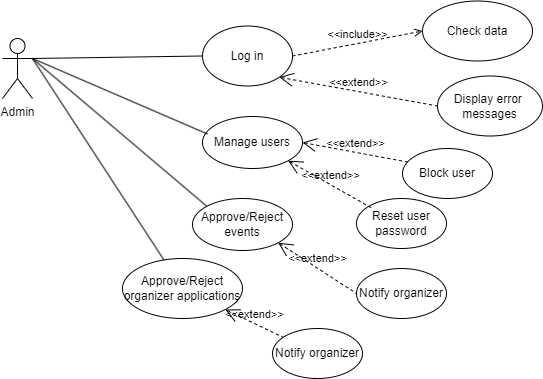

The diagram above was exported from draw.io. Its source (the exported page's mxGraphModel, read from the mxfile embedded in the PNG):
<mxGraphModel dx="1358" dy="595" grid="1" gridSize="10" guides="1" tooltips="1" connect="1" arrows="1" fold="1" page="1" pageScale="1" pageWidth="827" pageHeight="1169" math="0" shadow="0">
  <root>
    <mxCell id="0" />
    <mxCell id="1" parent="0" />
    <mxCell id="CZZWHOole7Vg5O_RGIOU-1" value="Admin" style="shape=umlActor;html=1;verticalLabelPosition=bottom;verticalAlign=top;align=center;" vertex="1" parent="1">
      <mxGeometry x="70" y="180" width="30" height="60" as="geometry" />
    </mxCell>
    <mxCell id="CZZWHOole7Vg5O_RGIOU-2" value="Log in" style="ellipse;whiteSpace=wrap;html=1;" vertex="1" parent="1">
      <mxGeometry x="270" y="167.5" width="90" height="60" as="geometry" />
    </mxCell>
    <mxCell id="CZZWHOole7Vg5O_RGIOU-3" value="Check data" style="ellipse;whiteSpace=wrap;html=1;" vertex="1" parent="1">
      <mxGeometry x="490" y="142.5" width="110" height="60" as="geometry" />
    </mxCell>
    <mxCell id="CZZWHOole7Vg5O_RGIOU-4" value="&amp;lt;&amp;lt;include&amp;gt;&amp;gt;" style="edgeStyle=none;html=1;endArrow=open;verticalAlign=bottom;dashed=1;labelBackgroundColor=none;rounded=0;exitX=1;exitY=0.5;exitDx=0;exitDy=0;entryX=0;entryY=0.5;entryDx=0;entryDy=0;" edge="1" parent="1" source="CZZWHOole7Vg5O_RGIOU-2" target="CZZWHOole7Vg5O_RGIOU-3">
      <mxGeometry width="160" relative="1" as="geometry">
        <mxPoint x="330" y="347.5" as="sourcePoint" />
        <mxPoint x="490" y="347.5" as="targetPoint" />
      </mxGeometry>
    </mxCell>
    <mxCell id="CZZWHOole7Vg5O_RGIOU-5" value="Display error&amp;nbsp;&lt;div&gt;messages&lt;/div&gt;" style="ellipse;whiteSpace=wrap;html=1;" vertex="1" parent="1">
      <mxGeometry x="505" y="217.5" width="105" height="60" as="geometry" />
    </mxCell>
    <mxCell id="CZZWHOole7Vg5O_RGIOU-6" value="&amp;lt;&amp;lt;extend&amp;gt;&amp;gt;" style="edgeStyle=none;html=1;startArrow=open;endArrow=none;startSize=12;verticalAlign=bottom;dashed=1;labelBackgroundColor=none;rounded=0;exitX=1;exitY=1;exitDx=0;exitDy=0;entryX=0;entryY=0.5;entryDx=0;entryDy=0;" edge="1" parent="1" source="CZZWHOole7Vg5O_RGIOU-2" target="CZZWHOole7Vg5O_RGIOU-5">
      <mxGeometry width="160" relative="1" as="geometry">
        <mxPoint x="350" y="357.5" as="sourcePoint" />
        <mxPoint x="510" y="357.5" as="targetPoint" />
      </mxGeometry>
    </mxCell>
    <mxCell id="CZZWHOole7Vg5O_RGIOU-7" value="" style="edgeStyle=none;html=1;endArrow=none;verticalAlign=bottom;rounded=0;exitX=1;exitY=0.3333333333333333;exitDx=0;exitDy=0;exitPerimeter=0;entryX=0;entryY=0.5;entryDx=0;entryDy=0;" edge="1" parent="1" source="CZZWHOole7Vg5O_RGIOU-1" target="CZZWHOole7Vg5O_RGIOU-2">
      <mxGeometry width="160" relative="1" as="geometry">
        <mxPoint x="140" y="200" as="sourcePoint" />
        <mxPoint x="300" y="200" as="targetPoint" />
      </mxGeometry>
    </mxCell>
    <mxCell id="CZZWHOole7Vg5O_RGIOU-8" value="Manage users" style="ellipse;whiteSpace=wrap;html=1;" vertex="1" parent="1">
      <mxGeometry x="270" y="258" width="100" height="52" as="geometry" />
    </mxCell>
    <mxCell id="CZZWHOole7Vg5O_RGIOU-9" value="" style="edgeStyle=none;html=1;endArrow=none;verticalAlign=bottom;rounded=0;exitX=1;exitY=0.3333333333333333;exitDx=0;exitDy=0;exitPerimeter=0;entryX=0.05;entryY=0.337;entryDx=0;entryDy=0;entryPerimeter=0;" edge="1" parent="1" source="CZZWHOole7Vg5O_RGIOU-1" target="CZZWHOole7Vg5O_RGIOU-8">
      <mxGeometry width="160" relative="1" as="geometry">
        <mxPoint x="150" y="290" as="sourcePoint" />
        <mxPoint x="310" y="290" as="targetPoint" />
      </mxGeometry>
    </mxCell>
    <mxCell id="CZZWHOole7Vg5O_RGIOU-10" value="Block user" style="ellipse;whiteSpace=wrap;html=1;" vertex="1" parent="1">
      <mxGeometry x="470" y="290" width="90" height="50" as="geometry" />
    </mxCell>
    <mxCell id="CZZWHOole7Vg5O_RGIOU-11" value="Reset user password" style="ellipse;whiteSpace=wrap;html=1;" vertex="1" parent="1">
      <mxGeometry x="424" y="340" width="90" height="50" as="geometry" />
    </mxCell>
    <mxCell id="CZZWHOole7Vg5O_RGIOU-14" value="Approve/Reject events" style="ellipse;whiteSpace=wrap;html=1;" vertex="1" parent="1">
      <mxGeometry x="260" y="340" width="100" height="52" as="geometry" />
    </mxCell>
    <mxCell id="CZZWHOole7Vg5O_RGIOU-18" value="&amp;lt;&amp;lt;extend&amp;gt;&amp;gt;" style="edgeStyle=none;html=1;startArrow=open;endArrow=none;startSize=12;verticalAlign=bottom;dashed=1;labelBackgroundColor=none;rounded=0;exitX=1;exitY=0.5;exitDx=0;exitDy=0;entryX=0.056;entryY=0.27;entryDx=0;entryDy=0;entryPerimeter=0;" edge="1" parent="1" source="CZZWHOole7Vg5O_RGIOU-8" target="CZZWHOole7Vg5O_RGIOU-10">
      <mxGeometry width="160" relative="1" as="geometry">
        <mxPoint x="390" y="300" as="sourcePoint" />
        <mxPoint x="550" y="300" as="targetPoint" />
      </mxGeometry>
    </mxCell>
    <mxCell id="CZZWHOole7Vg5O_RGIOU-19" value="&amp;lt;&amp;lt;extend&amp;gt;&amp;gt;" style="edgeStyle=none;html=1;startArrow=open;endArrow=none;startSize=12;verticalAlign=bottom;dashed=1;labelBackgroundColor=none;rounded=0;exitX=1;exitY=1;exitDx=0;exitDy=0;" edge="1" parent="1" source="CZZWHOole7Vg5O_RGIOU-8">
      <mxGeometry width="160" relative="1" as="geometry">
        <mxPoint x="380" y="294" as="sourcePoint" />
        <mxPoint x="440" y="350" as="targetPoint" />
      </mxGeometry>
    </mxCell>
    <mxCell id="CZZWHOole7Vg5O_RGIOU-20" value="" style="edgeStyle=none;html=1;endArrow=none;verticalAlign=bottom;rounded=0;exitX=1;exitY=0.3333333333333333;exitDx=0;exitDy=0;exitPerimeter=0;entryX=0;entryY=0;entryDx=0;entryDy=0;" edge="1" parent="1" source="CZZWHOole7Vg5O_RGIOU-1" target="CZZWHOole7Vg5O_RGIOU-14">
      <mxGeometry width="160" relative="1" as="geometry">
        <mxPoint x="200" y="320" as="sourcePoint" />
        <mxPoint x="360" y="320" as="targetPoint" />
      </mxGeometry>
    </mxCell>
    <mxCell id="CZZWHOole7Vg5O_RGIOU-21" value="&amp;lt;&amp;lt;extend&amp;gt;&amp;gt;" style="edgeStyle=none;html=1;startArrow=open;endArrow=none;startSize=12;verticalAlign=bottom;dashed=1;labelBackgroundColor=none;rounded=0;exitX=1;exitY=1;exitDx=0;exitDy=0;entryX=0;entryY=0.5;entryDx=0;entryDy=0;" edge="1" parent="1" source="CZZWHOole7Vg5O_RGIOU-14" target="CZZWHOole7Vg5O_RGIOU-22">
      <mxGeometry width="160" relative="1" as="geometry">
        <mxPoint x="370" y="520" as="sourcePoint" />
        <mxPoint x="530" y="520" as="targetPoint" />
      </mxGeometry>
    </mxCell>
    <mxCell id="CZZWHOole7Vg5O_RGIOU-22" value="Notify organizer" style="ellipse;whiteSpace=wrap;html=1;" vertex="1" parent="1">
      <mxGeometry x="424" y="410" width="90" height="50" as="geometry" />
    </mxCell>
    <mxCell id="CZZWHOole7Vg5O_RGIOU-23" value="Approve/Reject organizer applications" style="ellipse;whiteSpace=wrap;html=1;" vertex="1" parent="1">
      <mxGeometry x="190" y="400" width="120" height="60" as="geometry" />
    </mxCell>
    <mxCell id="CZZWHOole7Vg5O_RGIOU-24" value="" style="edgeStyle=none;html=1;endArrow=none;verticalAlign=bottom;rounded=0;exitX=1;exitY=0.3333333333333333;exitDx=0;exitDy=0;exitPerimeter=0;" edge="1" parent="1" source="CZZWHOole7Vg5O_RGIOU-1" target="CZZWHOole7Vg5O_RGIOU-23">
      <mxGeometry width="160" relative="1" as="geometry">
        <mxPoint x="150" y="320" as="sourcePoint" />
        <mxPoint x="310" y="320" as="targetPoint" />
      </mxGeometry>
    </mxCell>
    <mxCell id="CZZWHOole7Vg5O_RGIOU-25" value="Notify organizer" style="ellipse;whiteSpace=wrap;html=1;" vertex="1" parent="1">
      <mxGeometry x="340" y="470" width="90" height="50" as="geometry" />
    </mxCell>
    <mxCell id="CZZWHOole7Vg5O_RGIOU-26" value="&amp;lt;&amp;lt;extend&amp;gt;&amp;gt;" style="edgeStyle=none;html=1;startArrow=open;endArrow=none;startSize=12;verticalAlign=bottom;dashed=1;labelBackgroundColor=none;rounded=0;exitX=1;exitY=1;exitDx=0;exitDy=0;" edge="1" parent="1" source="CZZWHOole7Vg5O_RGIOU-23" target="CZZWHOole7Vg5O_RGIOU-25">
      <mxGeometry width="160" relative="1" as="geometry">
        <mxPoint x="360" y="450" as="sourcePoint" />
        <mxPoint x="520" y="450" as="targetPoint" />
      </mxGeometry>
    </mxCell>
  </root>
</mxGraphModel>